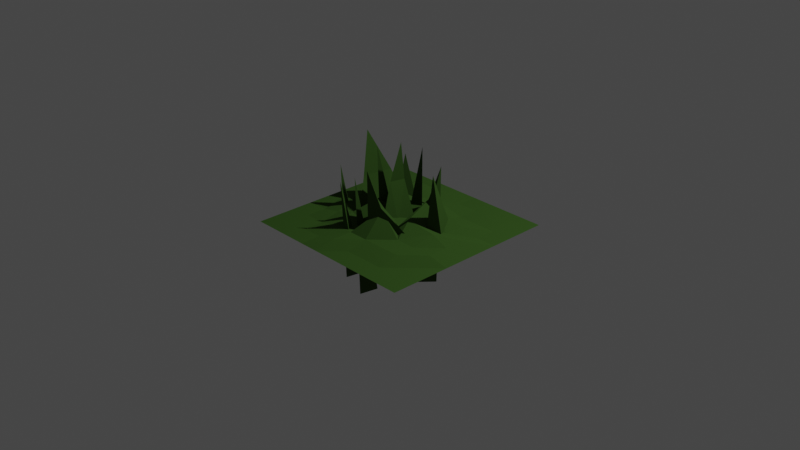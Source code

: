 # Source: grass.blend  (saved by Blender 2.90.8; exported with 4.5.12 LTS)
import bpy
from mathutils import Matrix  # noqa: F401  (used for matrix-valued properties, if any)

bpy.ops.wm.read_factory_settings(use_empty=True)
scene = bpy.context.scene
scene.name = 'Scene'

# ---- collections
col_collection = bpy.data.collections.new('Collection'); scene.collection.children.link(col_collection)

# ---- materials (node trees are filled in below, after node groups)
mat_grass = bpy.data.materials.new('Grass')
mat_grass.alpha_threshold = 0.0
mat_grass.use_transparent_shadow = False
mat_grass.line_color = (0.0, 0.0, 0.0, 1.0)

# ---- material node trees
mat_grass.use_nodes = True; mat_grass.node_tree.nodes.clear()
_N = mat_grass.node_tree.nodes; _L = mat_grass.node_tree.links
n0 = _N.new('ShaderNodeOutputMaterial'); n0.name = 'Material Output'; n0.location = (300, 300)
n1 = _N.new('ShaderNodeBsdfDiffuse'); n1.name = 'Diffuse BSDF'; n1.location = (10, 300)
n1.inputs[0].default_value = (0.04215, 0.09463, 0.0193, 1.0)
n1.inputs[1].default_value = 0.4
_L.new(n1.outputs[0], n0.inputs[0])
n0.is_active_output = True

# ---- world
world_world = bpy.data.worlds.new('World'); scene.world = world_world
world_world.use_nodes = True; world_world.node_tree.nodes.clear()
_N = world_world.node_tree.nodes; _L = world_world.node_tree.links
n0 = _N.new('ShaderNodeOutputWorld'); n0.name = 'World Output'; n0.location = (300, 300)
n1 = _N.new('ShaderNodeBackground'); n1.name = 'Background'; n1.location = (10, 300)
n1.inputs[0].default_value = (0.05088, 0.05088, 0.05088, 1.0)
_L.new(n1.outputs[0], n0.inputs[0])
n0.is_active_output = True
world_world.color = (0.05088, 0.05088, 0.05088)
world_world.use_sun_shadow = False
world_world.sun_shadow_jitter_overblur = 0.0

# ---- cameras
cam_camera = bpy.data.cameras.new('Camera')
cam_camera.clip_end = 100.0
cam_camera.ortho_scale = 7.314

# ---- lights
light_light = bpy.data.lights.new('Light', 'POINT')
light_light.transmission_factor = 0.0
light_light.energy = 1000.0
light_light.shadow_soft_size = 0.1
light_light.shadow_maximum_resolution = 0.006
light_light.use_absolute_resolution = True

# ---- meshes
me_grid = bpy.data.meshes.new('Grid')
me_grid.from_pydata([(-1.0, -1.0, -0.05138), (-0.7778, -1.0, -0.05138), (-0.5556, -1.0, -0.05138), (-0.3333, -1.0, -0.05138), (-0.1111, -1.0, -0.05138), (0.1111, -1.0, -0.05138), (0.3333, -1.0, -0.05138), (0.5556, -1.0, -0.05138), (0.7778, -1.0, -0.05138), (1.0, -1.0, -0.05138), (-1.0, -0.7778, -0.05138), (-0.7778, -0.7778, -0.05138), (-0.5556, -0.7778, -0.05138), (-0.3333, -0.7778, -0.05138), (-0.1111, -0.7778, 0.0), (0.1111, -0.7778, -0.05138), (0.3333, -0.7778, -0.05138), (0.5556, -0.7778, -0.05138), (0.7778, -0.7778, -0.05138), (1.0, -0.7778, -0.05138), (-1.0, -0.5556, -0.05138), (-0.7778, -0.5556, -0.05138), (-0.5556, -0.5556, -0.05138), (-0.3333, -0.5556, 0.0), (-0.1111, -0.5556, 0.0), (0.1111, -0.5556, 0.0), (0.3333, -0.5556, 0.0), (0.5556, -0.5556, 0.0), (0.7778, -0.5556, -0.05138), (1.0, -0.5556, -0.05138), (-1.0, -0.3333, -0.05138), (-0.7778, -0.3333, -0.05138), (-0.5556, -0.3333, 0.0), (-0.3333, -0.3333, 0.07022), (-0.1111, -0.3333, 0.0), (0.1111, -0.3333, 0.2548), (0.3333, -0.3333, 0.0), (0.5556, -0.3333, 0.0), (0.7778, -0.3333, 0.0), (1.0, -0.3333, -0.05138), (-1.0, -0.1111, -0.05138), (-0.7778, -0.1111, 0.0), (-0.5706, -0.04743, 0.09793), (-0.3333, -0.1111, 0.0), (-0.171, -0.1354, 0.2163), (0.1111, -0.1111, 0.0), (0.234, -0.08836, 0.1015), (0.5594, -0.07824, 0.05499), (0.7778, -0.1111, 0.0), (1.0, -0.1111, -0.05138), (-1.0, 0.1111, -0.05138), (-0.7778, 0.1111, 0.0), (-0.5556, 0.1111, 0.0), (-0.2452, 0.1769, 0.1409), (-0.1111, 0.1111, 0.0), (0.1111, 0.1111, 0.0), (0.1992, 0.2339, 0.2212), (0.5556, 0.1111, 0.0), (0.7778, 0.1111, 0.0), (1.0, 0.1111, -0.05138), (-1.0, 0.3333, -0.05138), (-0.7778, 0.3333, 0.0), (-0.5256, 0.3216, 0.04298), (-0.2902, 0.2394, 0.1222), (-0.1139, 0.2574, 0.08454), (0.09691, 0.2548, 0.09316), (0.3333, 0.3333, 0.0), (0.5556, 0.3333, 0.0), (0.7778, 0.3333, -0.05138), (1.0, 0.3333, -0.05138), (-1.0, 0.5556, -0.05138), (-0.7778, 0.5556, -0.05138), (-0.5556, 0.5556, 0.0), (-0.3038, 0.5413, 0.155), (-0.1111, 0.5556, 0.0), (0.1111, 0.5556, 0.0), (0.3333, 0.5556, -0.05138), (0.5556, 0.5556, -0.05138), (0.7778, 0.5556, -0.05138), (1.0, 0.5556, -0.05138), (-1.0, 0.7778, -0.05138), (-0.7778, 0.7778, -0.05138), (-0.5556, 0.7778, -0.05138), (-0.3333, 0.7778, 0.0), (-0.1111, 0.7778, 0.0), (0.1111, 0.7778, -0.05138), (0.3333, 0.7778, -0.05138), (0.5556, 0.7778, -0.05138), (0.7778, 0.7778, -0.05138), (1.0, 0.7778, -0.05138), (-1.0, 1.0, -0.05138), (-0.7778, 1.0, -0.05138), (-0.5556, 1.0, -0.05138), (-0.3333, 1.0, -0.05138), (-0.1111, 1.0, -0.05138), (0.1111, 1.0, -0.05138), (0.3333, 1.0, -0.05138), (0.5556, 1.0, -0.05138), (0.7778, 1.0, -0.05138), (1.0, 1.0, -0.05138), (0.0, -0.2409, -0.04191), (0.115, 0.1204, -0.04191), (-0.115, 0.1204, -0.04191), (0.09101, -0.06045, 0.8809), (0.0575, -0.06021, -0.04191), (0.0, -0.1204, 0.4471), (0.02637, 0.04777, 0.4382), (-7.915e-09, 0.1204, -0.04191), (-0.0575, 0.06021, 0.4471), (-0.0575, -0.06021, -0.04191), (-0.2966, -0.2886, -0.06952), (-0.1168, 0.269, -0.06065), (-0.446, 0.269, -0.17), (-0.5659, 0.08782, 0.7825), (-0.2067, -0.009822, -0.06508), (-0.4835, -0.0425, 0.3337), (-0.3535, 0.2177, 0.3769), (-0.2814, 0.269, -0.1153), (-0.5181, 0.2177, 0.3222), (-0.3713, -0.009822, -0.1197), (0.4742, -0.1193, -0.1694), (-0.1073, -0.03979, -0.1599), (-0.04787, -0.3678, -0.2706), (0.06463, -0.4831, 0.693), (0.1835, -0.07956, -0.1646), (0.1503, -0.3834, 0.2934), (-0.0152, -0.2732, 0.3026), (-0.07758, -0.2038, -0.2152), (0.01451, -0.4372, 0.2472), (0.2132, -0.2436, -0.22), (-0.0986, 0.3951, -0.1423), (-0.3851, 0.4467, -0.1508), (-0.3515, 0.2509, -0.1488), (-0.2978, 0.3676, 0.5227), (-0.008572, 0.2924, -0.1593), (0.2137, 0.1255, -0.2161), (0.2662, 0.3166, -0.2255), (0.3565, 0.2305, 0.622), (0.4379, 0.2824, 0.004808), (0.3792, 0.006709, -0.05296), (0.575, 0.03854, -0.06238), (0.5232, -0.04902, 0.6581), (-0.2533, -0.3171, -0.3854), (-0.2858, -0.4734, -0.4183), (-0.1763, -0.4556, -0.4235), (-0.1564, -0.635, 0.5553), (-0.02144, 0.3205, -0.7977), (0.01056, 0.133, -0.7834), (0.1504, 0.3993, -0.8234), (0.1831, 0.4066, 0.4905), (-0.09382, -0.221, -0.7671), (-0.2443, -0.1046, -0.7527), (-0.1671, -0.3954, -0.7927), (-0.1862, -0.4228, 0.5212), (-0.5144, -0.04423, -0.8063), (-0.6649, 0.07222, -0.792), (-0.5877, -0.2185, -0.832), (-0.6069, -0.246, 0.4819), (-0.09356, 0.07813, -0.5095), (-0.244, 0.1946, -0.4951), (-0.1668, -0.09619, -0.5351), (-0.186, -0.1236, 0.7788), (-0.1688, 0.1364, -0.5023), (-0.1094, -0.01497, 0.1443), (-0.215, 0.03548, 0.1419), (-0.2054, 0.0492, -0.5151), (-0.1764, -0.1099, 0.1219), (-0.1302, -0.009028, -0.5223), (-0.0913, 0.3744, -0.5462), (-0.2388, 0.2542, -0.5318), (0.06188, 0.2635, -0.5718), (0.08425, 0.2386, 0.7421)], [], [(0, 1, 11, 10), (1, 2, 12, 11), (2, 3, 13, 12), (3, 4, 14, 13), (4, 5, 15, 14), (5, 6, 16, 15), (6, 7, 17, 16), (7, 8, 18, 17), (8, 9, 19, 18), (10, 11, 21, 20), (11, 12, 22, 21), (12, 13, 23, 22), (13, 14, 24, 23), (14, 15, 25, 24), (15, 16, 26, 25), (16, 17, 27, 26), (17, 18, 28, 27), (18, 19, 29, 28), (20, 21, 31, 30), (21, 22, 32, 31), (22, 23, 33, 32), (23, 24, 34, 33), (24, 25, 35, 34), (25, 26, 36, 35), (26, 27, 37, 36), (27, 28, 38, 37), (28, 29, 39, 38), (30, 31, 41, 40), (31, 32, 42, 41), (32, 33, 43, 42), (33, 34, 44, 43), (34, 35, 45, 44), (35, 36, 46, 45), (36, 37, 47, 46), (37, 38, 48, 47), (38, 39, 49, 48), (40, 41, 51, 50), (41, 42, 52, 51), (42, 43, 53, 52), (43, 44, 54, 53), (44, 45, 55, 54), (45, 46, 56, 55), (46, 47, 57, 56), (47, 48, 58, 57), (48, 49, 59, 58), (50, 51, 61, 60), (51, 52, 62, 61), (52, 53, 63, 62), (53, 54, 64, 63), (54, 55, 65, 64), (55, 56, 66, 65), (56, 57, 67, 66), (57, 58, 68, 67), (58, 59, 69, 68), (60, 61, 71, 70), (61, 62, 72, 71), (62, 63, 73, 72), (63, 64, 74, 73), (64, 65, 75, 74), (65, 66, 76, 75), (66, 67, 77, 76), (67, 68, 78, 77), (68, 69, 79, 78), (70, 71, 81, 80), (71, 72, 82, 81), (72, 73, 83, 82), (73, 74, 84, 83), (74, 75, 85, 84), (75, 76, 86, 85), (76, 77, 87, 86), (77, 78, 88, 87), (78, 79, 89, 88), (80, 81, 91, 90), (81, 82, 92, 91), (82, 83, 93, 92), (83, 84, 94, 93), (84, 85, 95, 94), (85, 86, 96, 95), (86, 87, 97, 96), (87, 88, 98, 97), (88, 89, 99, 98), (100, 105, 104), (100, 104, 109), (101, 106, 107), (102, 108, 109), (109, 105, 100), (109, 108, 105), (108, 103, 105), (107, 108, 102), (107, 106, 108), (106, 103, 108), (109, 107, 102), (109, 104, 107), (104, 101, 107), (104, 106, 101), (104, 105, 106), (105, 103, 106), (110, 115, 114), (110, 114, 119), (111, 116, 117), (112, 118, 119), (119, 115, 110), (119, 118, 115), (118, 113, 115), (117, 118, 112), (117, 116, 118), (116, 113, 118), (119, 117, 112), (119, 114, 117), (114, 111, 117), (114, 116, 111), (114, 115, 116), (115, 113, 116), (120, 125, 124), (120, 124, 129), (121, 126, 127), (122, 128, 129), (129, 125, 120), (129, 128, 125), (128, 123, 125), (127, 128, 122), (127, 126, 128), (126, 123, 128), (129, 127, 122), (129, 124, 127), (124, 121, 127), (124, 126, 121), (124, 125, 126), (125, 123, 126), (130, 133, 131), (130, 131, 132), (131, 133, 132), (132, 133, 130), (134, 137, 135), (134, 135, 136), (135, 137, 136), (136, 137, 134), (138, 141, 139), (138, 139, 140), (139, 141, 140), (140, 141, 138), (142, 145, 143), (142, 143, 144), (143, 145, 144), (144, 145, 142), (146, 149, 147), (146, 147, 148), (147, 149, 148), (148, 149, 146), (150, 153, 151), (150, 151, 152), (151, 153, 152), (152, 153, 150), (154, 157, 155), (154, 155, 156), (155, 157, 156), (156, 157, 154), (158, 163, 162), (158, 162, 167), (159, 164, 165), (160, 166, 167), (167, 163, 158), (167, 166, 163), (166, 161, 163), (165, 166, 160), (165, 164, 166), (164, 161, 166), (167, 165, 160), (167, 162, 165), (162, 159, 165), (162, 164, 159), (162, 163, 164), (163, 161, 164), (168, 171, 169), (168, 169, 170), (169, 171, 170), (170, 171, 168)])
_uv = me_grid.uv_layers.new(name='UVMap')
_uv.uv.foreach_set('vector', [0.0, 0.0, 0.1111, 0.0, 0.1111, 0.1111, 0.0, 0.1111, 0.1111, 0.0, 0.2222, 0.0, 0.2222, 0.1111, 0.1111, 0.1111, 0.2222, 0.0, 0.3333, 0.0, 0.3333, 0.1111, 0.2222, 0.1111, 0.3333, 0.0, 0.4444, 0.0, 0.4444, 0.1111, 0.3333, 0.1111, 0.4444, 0.0, 0.5556, 0.0, 0.5556, 0.1111, 0.4444, 0.1111, 0.5556, 0.0, 0.6667, 0.0, 0.6667, 0.1111, 0.5556, 0.1111, 0.6667, 0.0, 0.7778, 0.0, 0.7778, 0.1111, 0.6667, 0.1111, 0.7778, 0.0, 0.8889, 0.0, 0.8889, 0.1111, 0.7778, 0.1111, 0.8889, 0.0, 1.0, 0.0, 1.0, 0.1111, 0.8889, 0.1111, 0.0, 0.1111, 0.1111, 0.1111, 0.1111, 0.2222, 0.0, 0.2222, 0.1111, 0.1111, 0.2222, 0.1111, 0.2222, 0.2222, 0.1111, 0.2222, 0.2222, 0.1111, 0.3333, 0.1111, 0.3333, 0.2222, 0.2222, 0.2222, 0.3333, 0.1111, 0.4444, 0.1111, 0.4444, 0.2222, 0.3333, 0.2222, 0.4444, 0.1111, 0.5556, 0.1111, 0.5556, 0.2222, 0.4444, 0.2222, 0.5556, 0.1111, 0.6667, 0.1111, 0.6667, 0.2222, 0.5556, 0.2222, 0.6667, 0.1111, 0.7778, 0.1111, 0.7778, 0.2222, 0.6667, 0.2222, 0.7778, 0.1111, 0.8889, 0.1111, 0.8889, 0.2222, 0.7778, 0.2222, 0.8889, 0.1111, 1.0, 0.1111, 1.0, 0.2222, 0.8889, 0.2222, 0.0, 0.2222, 0.1111, 0.2222, 0.1111, 0.3333, 0.0, 0.3333, 0.1111, 0.2222, 0.2222, 0.2222, 0.2222, 0.3333, 0.1111, 0.3333, 0.2222, 0.2222, 0.3333, 0.2222, 0.3333, 0.3333, 0.2222, 0.3333, 0.3333, 0.2222, 0.4444, 0.2222, 0.4444, 0.3333, 0.3333, 0.3333, 0.4444, 0.2222, 0.5556, 0.2222, 0.5556, 0.3333, 0.4444, 0.3333, 0.5556, 0.2222, 0.6667, 0.2222, 0.6667, 0.3333, 0.5556, 0.3333, 0.6667, 0.2222, 0.7778, 0.2222, 0.7778, 0.3333, 0.6667, 0.3333, 0.7778, 0.2222, 0.8889, 0.2222, 0.8889, 0.3333, 0.7778, 0.3333, 0.8889, 0.2222, 1.0, 0.2222, 1.0, 0.3333, 0.8889, 0.3333, 0.0, 0.3333, 0.1111, 0.3333, 0.1111, 0.4444, 0.0, 0.4444, 0.1111, 0.3333, 0.2222, 0.3333, 0.2222, 0.4444, 0.1111, 0.4444, 0.2222, 0.3333, 0.3333, 0.3333, 0.3333, 0.4444, 0.2222, 0.4444, 0.3333, 0.3333, 0.4444, 0.3333, 0.4444, 0.4444, 0.3333, 0.4444, 0.4444, 0.3333, 0.5556, 0.3333, 0.5556, 0.4444, 0.4444, 0.4444, 0.5556, 0.3333, 0.6667, 0.3333, 0.6667, 0.4444, 0.5556, 0.4444, 0.6667, 0.3333, 0.7778, 0.3333, 0.7778, 0.4444, 0.6667, 0.4444, 0.7778, 0.3333, 0.8889, 0.3333, 0.8889, 0.4444, 0.7778, 0.4444, 0.8889, 0.3333, 1.0, 0.3333, 1.0, 0.4444, 0.8889, 0.4444, 0.0, 0.4444, 0.1111, 0.4444, 0.1111, 0.5556, 0.0, 0.5556, 0.1111, 0.4444, 0.2222, 0.4444, 0.2222, 0.5556, 0.1111, 0.5556, 0.2222, 0.4444, 0.3333, 0.4444, 0.3333, 0.5556, 0.2222, 0.5556, 0.3333, 0.4444, 0.4444, 0.4444, 0.4444, 0.5556, 0.3333, 0.5556, 0.4444, 0.4444, 0.5556, 0.4444, 0.5556, 0.5556, 0.4444, 0.5556, 0.5556, 0.4444, 0.6667, 0.4444, 0.6667, 0.5556, 0.5556, 0.5556, 0.6667, 0.4444, 0.7778, 0.4444, 0.7778, 0.5556, 0.6667, 0.5556, 0.7778, 0.4444, 0.8889, 0.4444, 0.8889, 0.5556, 0.7778, 0.5556, 0.8889, 0.4444, 1.0, 0.4444, 1.0, 0.5556, 0.8889, 0.5556, 0.0, 0.5556, 0.1111, 0.5556, 0.1111, 0.6667, 0.0, 0.6667, 0.1111, 0.5556, 0.2222, 0.5556, 0.2222, 0.6667, 0.1111, 0.6667, 0.2222, 0.5556, 0.3333, 0.5556, 0.3333, 0.6667, 0.2222, 0.6667, 0.3333, 0.5556, 0.4444, 0.5556, 0.4444, 0.6667, 0.3333, 0.6667, 0.4444, 0.5556, 0.5556, 0.5556, 0.5556, 0.6667, 0.4444, 0.6667, 0.5556, 0.5556, 0.6667, 0.5556, 0.6667, 0.6667, 0.5556, 0.6667, 0.6667, 0.5556, 0.7778, 0.5556, 0.7778, 0.6667, 0.6667, 0.6667, 0.7778, 0.5556, 0.8889, 0.5556, 0.8889, 0.6667, 0.7778, 0.6667, 0.8889, 0.5556, 1.0, 0.5556, 1.0, 0.6667, 0.8889, 0.6667, 0.0, 0.6667, 0.1111, 0.6667, 0.1111, 0.7778, 0.0, 0.7778, 0.1111, 0.6667, 0.2222, 0.6667, 0.2222, 0.7778, 0.1111, 0.7778, 0.2222, 0.6667, 0.3333, 0.6667, 0.3333, 0.7778, 0.2222, 0.7778, 0.3333, 0.6667, 0.4444, 0.6667, 0.4444, 0.7778, 0.3333, 0.7778, 0.4444, 0.6667, 0.5556, 0.6667, 0.5556, 0.7778, 0.4444, 0.7778, 0.5556, 0.6667, 0.6667, 0.6667, 0.6667, 0.7778, 0.5556, 0.7778, 0.6667, 0.6667, 0.7778, 0.6667, 0.7778, 0.7778, 0.6667, 0.7778, 0.7778, 0.6667, 0.8889, 0.6667, 0.8889, 0.7778, 0.7778, 0.7778, 0.8889, 0.6667, 1.0, 0.6667, 1.0, 0.7778, 0.8889, 0.7778, 0.0, 0.7778, 0.1111, 0.7778, 0.1111, 0.8889, 0.0, 0.8889, 0.1111, 0.7778, 0.2222, 0.7778, 0.2222, 0.8889, 0.1111, 0.8889, 0.2222, 0.7778, 0.3333, 0.7778, 0.3333, 0.8889, 0.2222, 0.8889, 0.3333, 0.7778, 0.4444, 0.7778, 0.4444, 0.8889, 0.3333, 0.8889, 0.4444, 0.7778, 0.5556, 0.7778, 0.5556, 0.8889, 0.4444, 0.8889, 0.5556, 0.7778, 0.6667, 0.7778, 0.6667, 0.8889, 0.5556, 0.8889, 0.6667, 0.7778, 0.7778, 0.7778, 0.7778, 0.8889, 0.6667, 0.8889, 0.7778, 0.7778, 0.8889, 0.7778, 0.8889, 0.8889, 0.7778, 0.8889, 0.8889, 0.7778, 1.0, 0.7778, 1.0, 0.8889, 0.8889, 0.8889, 0.0, 0.8889, 0.1111, 0.8889, 0.1111, 1.0, 0.0, 1.0, 0.1111, 0.8889, 0.2222, 0.8889, 0.2222, 1.0, 0.1111, 1.0, 0.2222, 0.8889, 0.3333, 0.8889, 0.3333, 1.0, 0.2222, 1.0, 0.3333, 0.8889, 0.4444, 0.8889, 0.4444, 1.0, 0.3333, 1.0, 0.4444, 0.8889, 0.5556, 0.8889, 0.5556, 1.0, 0.4444, 1.0, 0.5556, 0.8889, 0.6667, 0.8889, 0.6667, 1.0, 0.5556, 1.0, 0.6667, 0.8889, 0.7778, 0.8889, 0.7778, 1.0, 0.6667, 1.0, 0.7778, 0.8889, 0.8889, 0.8889, 0.8889, 1.0, 0.7778, 1.0, 0.8889, 0.8889, 1.0, 0.8889, 1.0, 1.0, 0.8889, 1.0, 0.25, 0.49, 0.25, 0.37, 0.3539, 0.31, 0.75, 0.49, 0.8539, 0.31, 0.6461, 0.31, 0.4578, 0.13, 0.3539, 0.19, 0.25, 0.13, 0.04215, 0.13, 0.1461, 0.19, 0.1461, 0.31, 0.1461, 0.31, 0.25, 0.37, 0.25, 0.49, 0.1461, 0.31, 0.1461, 0.19, 0.25, 0.37, 0.1461, 0.19, 0.25, 0.25, 0.25, 0.37, 0.25, 0.13, 0.1461, 0.19, 0.04215, 0.13, 0.25, 0.13, 0.3539, 0.19, 0.1461, 0.19, 0.3539, 0.19, 0.25, 0.25, 0.1461, 0.19, 0.6461, 0.31, 0.75, 0.13, 0.5422, 0.13, 0.6461, 0.31, 0.8539, 0.31, 0.75, 0.13, 0.8539, 0.31, 0.9578, 0.13, 0.75, 0.13, 0.3539, 0.31, 0.3539, 0.19, 0.4578, 0.13, 0.3539, 0.31, 0.25, 0.37, 0.3539, 0.19, 0.25, 0.37, 0.25, 0.25, 0.3539, 0.19, 0.25, 0.49, 0.25, 0.37, 0.3539, 0.31, 0.75, 0.49, 0.8539, 0.31, 0.6461, 0.31, 0.4578, 0.13, 0.3539, 0.19, 0.25, 0.13, 0.04215, 0.13, 0.1461, 0.19, 0.1461, 0.31, 0.1461, 0.31, 0.25, 0.37, 0.25, 0.49, 0.1461, 0.31, 0.1461, 0.19, 0.25, 0.37, 0.1461, 0.19, 0.25, 0.25, 0.25, 0.37, 0.25, 0.13, 0.1461, 0.19, 0.04215, 0.13, 0.25, 0.13, 0.3539, 0.19, 0.1461, 0.19, 0.3539, 0.19, 0.25, 0.25, 0.1461, 0.19, 0.6461, 0.31, 0.75, 0.13, 0.5422, 0.13, 0.6461, 0.31, 0.8539, 0.31, 0.75, 0.13, 0.8539, 0.31, 0.9578, 0.13, 0.75, 0.13, 0.3539, 0.31, 0.3539, 0.19, 0.4578, 0.13, 0.3539, 0.31, 0.25, 0.37, 0.3539, 0.19, 0.25, 0.37, 0.25, 0.25, 0.3539, 0.19, 0.25, 0.49, 0.25, 0.37, 0.3539, 0.31, 0.75, 0.49, 0.8539, 0.31, 0.6461, 0.31, 0.4578, 0.13, 0.3539, 0.19, 0.25, 0.13, 0.04215, 0.13, 0.1461, 0.19, 0.1461, 0.31, 0.1461, 0.31, 0.25, 0.37, 0.25, 0.49, 0.1461, 0.31, 0.1461, 0.19, 0.25, 0.37, 0.1461, 0.19, 0.25, 0.25, 0.25, 0.37, 0.25, 0.13, 0.1461, 0.19, 0.04215, 0.13, 0.25, 0.13, 0.3539, 0.19, 0.1461, 0.19, 0.3539, 0.19, 0.25, 0.25, 0.1461, 0.19, 0.6461, 0.31, 0.75, 0.13, 0.5422, 0.13, 0.6461, 0.31, 0.8539, 0.31, 0.75, 0.13, 0.8539, 0.31, 0.9578, 0.13, 0.75, 0.13, 0.3539, 0.31, 0.3539, 0.19, 0.4578, 0.13, 0.3539, 0.31, 0.25, 0.37, 0.3539, 0.19, 0.25, 0.37, 0.25, 0.25, 0.3539, 0.19, 0.25, 0.49, 0.25, 0.25, 0.4578, 0.13, 0.75, 0.49, 0.9578, 0.13, 0.5422, 0.13, 0.4578, 0.13, 0.25, 0.25, 0.04215, 0.13, 0.04215, 0.13, 0.25, 0.25, 0.25, 0.49, 0.25, 0.49, 0.25, 0.25, 0.4578, 0.13, 0.75, 0.49, 0.9578, 0.13, 0.5422, 0.13, 0.4578, 0.13, 0.25, 0.25, 0.04215, 0.13, 0.04215, 0.13, 0.25, 0.25, 0.25, 0.49, 0.25, 0.49, 0.25, 0.25, 0.4578, 0.13, 0.75, 0.49, 0.9578, 0.13, 0.5422, 0.13, 0.4578, 0.13, 0.25, 0.25, 0.04215, 0.13, 0.04215, 0.13, 0.25, 0.25, 0.25, 0.49, 0.25, 0.49, 0.25, 0.25, 0.4578, 0.13, 0.75, 0.49, 0.9578, 0.13, 0.5422, 0.13, 0.4578, 0.13, 0.25, 0.25, 0.04215, 0.13, 0.04215, 0.13, 0.25, 0.25, 0.25, 0.49, 0.25, 0.49, 0.25, 0.25, 0.4578, 0.13, 0.75, 0.49, 0.9578, 0.13, 0.5422, 0.13, 0.4578, 0.13, 0.25, 0.25, 0.04215, 0.13, 0.04215, 0.13, 0.25, 0.25, 0.25, 0.49, 0.25, 0.49, 0.25, 0.25, 0.4578, 0.13, 0.75, 0.49, 0.9578, 0.13, 0.5422, 0.13, 0.4578, 0.13, 0.25, 0.25, 0.04215, 0.13, 0.04215, 0.13, 0.25, 0.25, 0.25, 0.49, 0.25, 0.49, 0.25, 0.25, 0.4578, 0.13, 0.75, 0.49, 0.9578, 0.13, 0.5422, 0.13, 0.4578, 0.13, 0.25, 0.25, 0.04215, 0.13, 0.04215, 0.13, 0.25, 0.25, 0.25, 0.49, 0.25, 0.49, 0.25, 0.37, 0.3539, 0.31, 0.75, 0.49, 0.8539, 0.31, 0.6461, 0.31, 0.4578, 0.13, 0.3539, 0.19, 0.25, 0.13, 0.04215, 0.13, 0.1461, 0.19, 0.1461, 0.31, 0.1461, 0.31, 0.25, 0.37, 0.25, 0.49, 0.1461, 0.31, 0.1461, 0.19, 0.25, 0.37, 0.1461, 0.19, 0.25, 0.25, 0.25, 0.37, 0.25, 0.13, 0.1461, 0.19, 0.04215, 0.13, 0.25, 0.13, 0.3539, 0.19, 0.1461, 0.19, 0.3539, 0.19, 0.25, 0.25, 0.1461, 0.19, 0.6461, 0.31, 0.75, 0.13, 0.5422, 0.13, 0.6461, 0.31, 0.8539, 0.31, 0.75, 0.13, 0.8539, 0.31, 0.9578, 0.13, 0.75, 0.13, 0.3539, 0.31, 0.3539, 0.19, 0.4578, 0.13, 0.3539, 0.31, 0.25, 0.37, 0.3539, 0.19, 0.25, 0.37, 0.25, 0.25, 0.3539, 0.19, 0.25, 0.49, 0.25, 0.25, 0.4578, 0.13, 0.75, 0.49, 0.9578, 0.13, 0.5422, 0.13, 0.4578, 0.13, 0.25, 0.25, 0.04215, 0.13, 0.04215, 0.13, 0.25, 0.25, 0.25, 0.49])
me_grid.materials.append(mat_grass)
me_grid.use_remesh_fix_poles = True
me_grid.use_remesh_preserve_attributes = False
me_grid.use_mirror_vertex_groups = False
me_grid.update()

# ---- objects
ob_light = bpy.data.objects.new('Light', light_light)
ob_camera = bpy.data.objects.new('Camera', cam_camera)
ob_grid = bpy.data.objects.new('Grid', me_grid)

# ---- transforms, parenting, visibility, modifiers, constraints
ob_light.location = (4.076, 1.005, 5.904)
ob_light.rotation_euler = (0.6503, 0.05522, 1.866)
ob_light.lock_rotations_4d = False
ob_light.empty_display_type = 'ARROWS'
ob_light.color = (0.0, 0.0, 0.0, 0.0)
ob_light.lineart.crease_threshold = 0.0
ob_camera.location = (7.359, -6.926, 4.958)
ob_camera.rotation_euler = (1.109, 0.0, 0.8149)
ob_camera.lock_rotations_4d = False
ob_camera.empty_display_type = 'ARROWS'
ob_camera.color = (0.0, 0.0, 0.0, 0.0)
ob_camera.display_type = 'WIRE'
ob_camera.lineart.crease_threshold = 0.0
ob_grid.location = (0.0, 0.0, 0.0)
ob_grid.lineart.crease_threshold = 0.0

# ---- collection membership
col_collection.objects.link(ob_light)
col_collection.objects.link(ob_camera)
col_collection.objects.link(ob_grid)

# ---- scene / render settings (as saved in the file)
scene.camera = ob_camera
scene.frame_start = 1; scene.frame_end = 250; scene.frame_set(1)
scene.render.engine = 'BLENDER_EEVEE_NEXT'
scene.cycles.use_denoising = False
scene.cycles.samples = 128
scene.cycles.sampling_pattern = 'TABULATED_SOBOL'
scene.cycles.use_adaptive_sampling = False
scene.cycles.use_light_tree = False
scene.view_settings.view_transform = 'Filmic'
bpy.context.view_layer.update()
